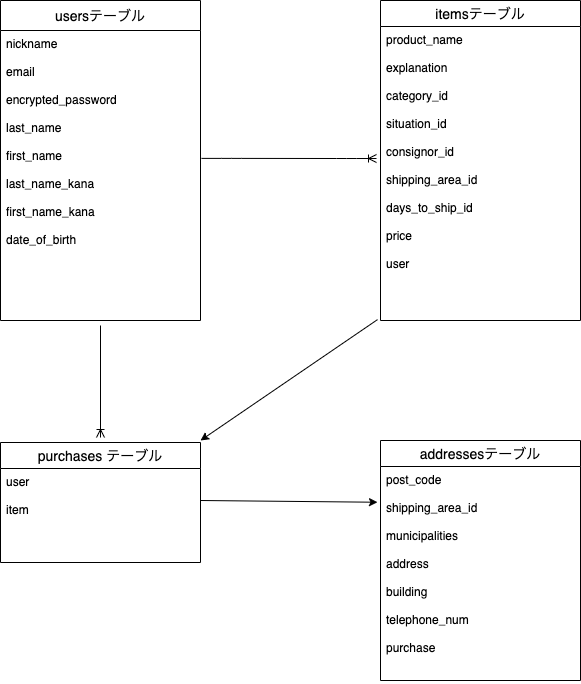

The diagram above was exported from draw.io. Its source (the exported page's mxGraphModel, read from the mxfile embedded in the PNG):
<mxGraphModel dx="269" dy="8876" grid="1" gridSize="10" guides="1" tooltips="1" connect="1" arrows="1" fold="1" page="1" pageScale="1" pageWidth="827" pageHeight="1169" math="0" shadow="0">
  <root>
    <mxCell id="0" />
    <mxCell id="1" parent="0" />
    <mxCell id="2" value="usersテーブル" style="swimlane;fontStyle=0;childLayout=stackLayout;horizontal=1;startSize=30;horizontalStack=0;resizeParent=1;resizeParentMax=0;resizeLast=0;collapsible=1;marginBottom=0;align=center;fontSize=14;" parent="1" vertex="1">
      <mxGeometry x="120" y="-8040" width="200" height="320" as="geometry">
        <mxRectangle x="100" y="-8060" width="50" height="26" as="alternateBounds" />
      </mxGeometry>
    </mxCell>
    <mxCell id="4" value="nickname&#10;&#10;email&#10;&#10;encrypted_password&#10;&#10;last_name&#10;&#10;first_name&#10;&#10;last_name_kana&#10;&#10;first_name_kana&#10;&#10;date_of_birth" style="text;strokeColor=none;fillColor=none;spacingLeft=4;spacingRight=4;overflow=hidden;rotatable=0;points=[[0,0.5],[1,0.5]];portConstraint=eastwest;fontSize=12;verticalAlign=top;" parent="2" vertex="1">
      <mxGeometry y="30" width="200" height="290" as="geometry" />
    </mxCell>
    <mxCell id="7" value="itemsテーブル" style="swimlane;fontStyle=0;childLayout=stackLayout;horizontal=1;startSize=26;horizontalStack=0;resizeParent=1;resizeParentMax=0;resizeLast=0;collapsible=1;marginBottom=0;align=center;fontSize=14;" parent="1" vertex="1">
      <mxGeometry x="500" y="-8040" width="200" height="320" as="geometry" />
    </mxCell>
    <mxCell id="8" value="product_name&#10;&#10;explanation&#10;&#10;category_id&#10;&#10;situation_id&#10;&#10;consignor_id&#10;&#10;shipping_area_id&#10;&#10;days_to_ship_id&#10;&#10;price&#10;&#10;user&#10;" style="text;strokeColor=none;fillColor=none;spacingLeft=4;spacingRight=4;overflow=hidden;rotatable=0;points=[[0,0.5],[1,0.5]];portConstraint=eastwest;fontSize=12;" parent="7" vertex="1">
      <mxGeometry y="26" width="200" height="294" as="geometry" />
    </mxCell>
    <mxCell id="12" value="purchases テーブル" style="swimlane;fontStyle=0;childLayout=stackLayout;horizontal=1;startSize=26;horizontalStack=0;resizeParent=1;resizeParentMax=0;resizeLast=0;collapsible=1;marginBottom=0;align=center;fontSize=14;" parent="1" vertex="1">
      <mxGeometry x="120" y="-7598" width="200" height="120" as="geometry" />
    </mxCell>
    <mxCell id="13" value="user&#10;&#10;item" style="text;strokeColor=none;fillColor=none;spacingLeft=4;spacingRight=4;overflow=hidden;rotatable=0;points=[[0,0.5],[1,0.5]];portConstraint=eastwest;fontSize=12;" parent="12" vertex="1">
      <mxGeometry y="26" width="200" height="94" as="geometry" />
    </mxCell>
    <mxCell id="17" value="addressesテーブル" style="swimlane;fontStyle=0;childLayout=stackLayout;horizontal=1;startSize=26;horizontalStack=0;resizeParent=1;resizeParentMax=0;resizeLast=0;collapsible=1;marginBottom=0;align=center;fontSize=14;" parent="1" vertex="1">
      <mxGeometry x="500" y="-7600" width="200" height="240" as="geometry" />
    </mxCell>
    <mxCell id="18" value="post_code&#10;&#10;shipping_area_id&#10;&#10;municipalities&#10;&#10;address&#10;&#10;building&#10;&#10;telephone_num&#10;&#10;purchase" style="text;strokeColor=none;fillColor=none;spacingLeft=4;spacingRight=4;overflow=hidden;rotatable=0;points=[[0,0.5],[1,0.5]];portConstraint=eastwest;fontSize=12;" parent="17" vertex="1">
      <mxGeometry y="26" width="200" height="214" as="geometry" />
    </mxCell>
    <mxCell id="26" value="" style="edgeStyle=entityRelationEdgeStyle;fontSize=12;html=1;endArrow=ERoneToMany;exitX=1.005;exitY=0.441;exitDx=0;exitDy=0;exitPerimeter=0;entryX=-0.02;entryY=0.449;entryDx=0;entryDy=0;entryPerimeter=0;" parent="1" source="4" target="8" edge="1">
      <mxGeometry width="100" height="100" relative="1" as="geometry">
        <mxPoint x="240" y="-7920" as="sourcePoint" />
        <mxPoint x="616" y="-7962" as="targetPoint" />
      </mxGeometry>
    </mxCell>
    <mxCell id="31" value="" style="fontSize=12;html=1;endArrow=ERoneToMany;" parent="1" edge="1">
      <mxGeometry width="100" height="100" relative="1" as="geometry">
        <mxPoint x="220" y="-7715" as="sourcePoint" />
        <mxPoint x="220" y="-7603" as="targetPoint" />
      </mxGeometry>
    </mxCell>
    <mxCell id="32" style="edgeStyle=none;html=1;entryX=-0.015;entryY=0.167;entryDx=0;entryDy=0;entryPerimeter=0;" parent="1" target="18" edge="1">
      <mxGeometry relative="1" as="geometry">
        <mxPoint x="320" y="-7540" as="sourcePoint" />
        <Array as="points" />
      </mxGeometry>
    </mxCell>
    <mxCell id="33" style="edgeStyle=none;html=1;exitX=-0.015;exitY=0.997;exitDx=0;exitDy=0;exitPerimeter=0;" parent="1" source="8" edge="1">
      <mxGeometry relative="1" as="geometry">
        <mxPoint x="320" y="-7600" as="targetPoint" />
      </mxGeometry>
    </mxCell>
  </root>
</mxGraphModel>